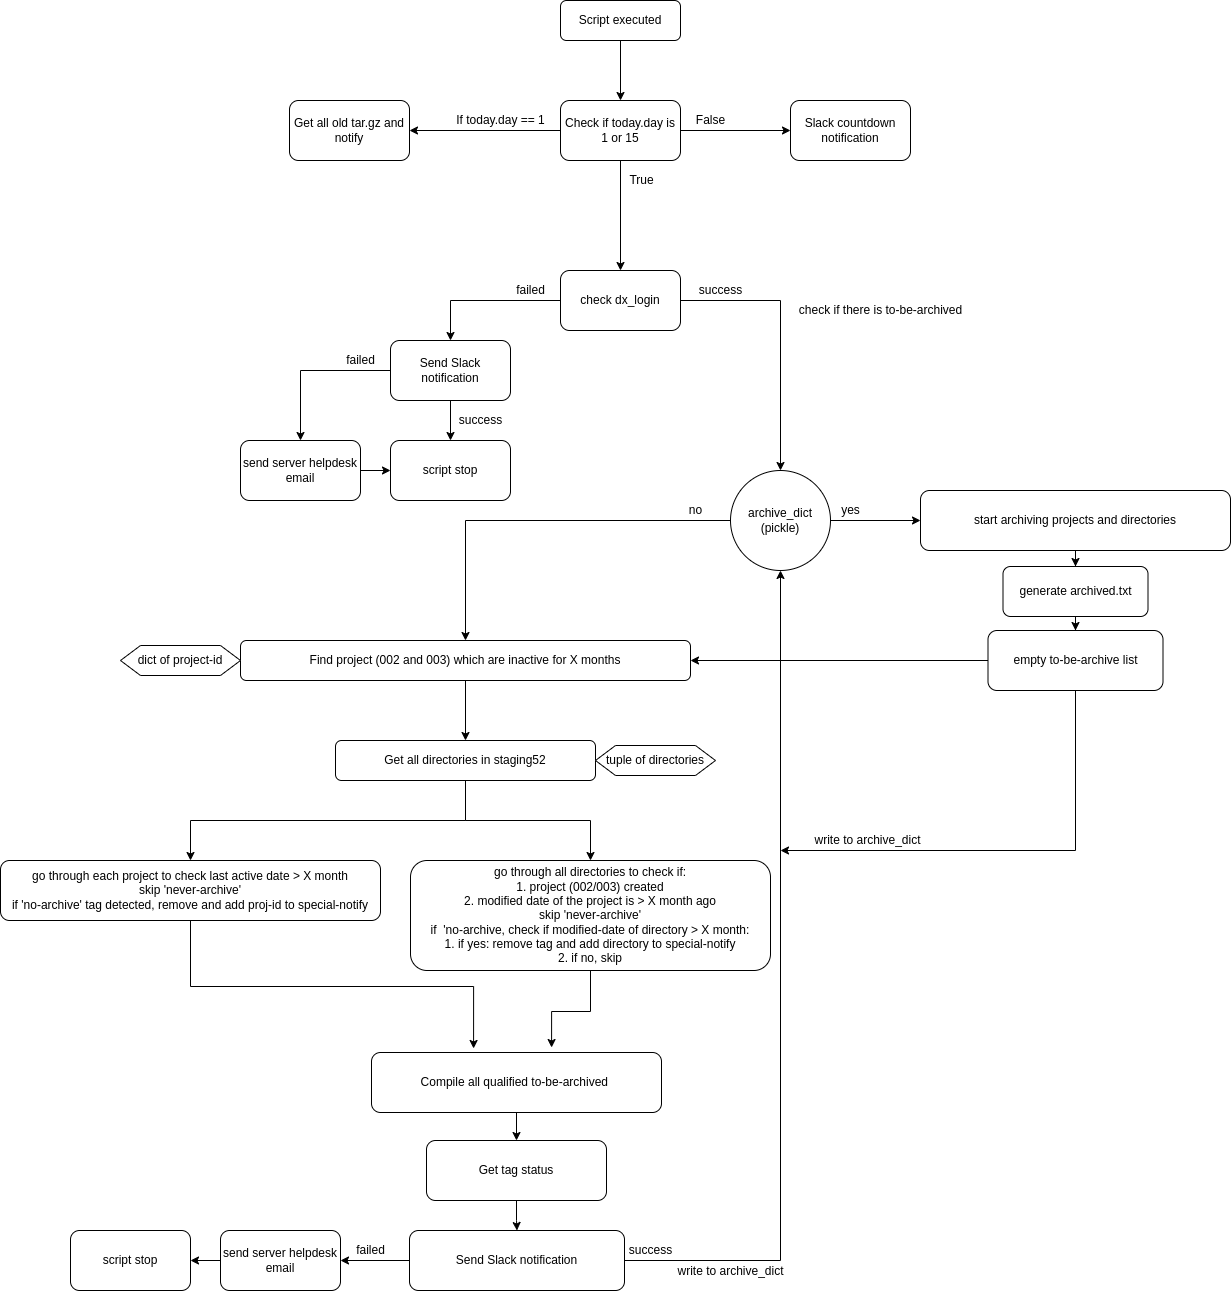

The diagram above was exported from draw.io. Its source (the exported page's mxGraphModel, read from the mxfile embedded in the PNG):
<mxGraphModel dx="1422" dy="1874" grid="1" gridSize="10" guides="1" tooltips="1" connect="1" arrows="1" fold="1" page="1" pageScale="1" pageWidth="827" pageHeight="1169" math="0" shadow="0">
  <root>
    <mxCell id="0" />
    <mxCell id="1" parent="0" />
    <mxCell id="ign_p1YikvgoTkjDhj74-2" value="" style="edgeStyle=orthogonalEdgeStyle;rounded=0;orthogonalLoop=1;jettySize=auto;html=1;" parent="1" source="N6YUGI8kXZV7J_8cqlZA-2" target="ign_p1YikvgoTkjDhj74-1" edge="1">
      <mxGeometry relative="1" as="geometry" />
    </mxCell>
    <mxCell id="N6YUGI8kXZV7J_8cqlZA-2" value="Script executed" style="rounded=1;whiteSpace=wrap;html=1;" parent="1" vertex="1">
      <mxGeometry x="580" y="-510" width="120" height="40" as="geometry" />
    </mxCell>
    <mxCell id="N6YUGI8kXZV7J_8cqlZA-20" value="" style="edgeStyle=orthogonalEdgeStyle;rounded=0;orthogonalLoop=1;jettySize=auto;html=1;" parent="1" source="N6YUGI8kXZV7J_8cqlZA-3" target="N6YUGI8kXZV7J_8cqlZA-5" edge="1">
      <mxGeometry relative="1" as="geometry" />
    </mxCell>
    <mxCell id="N6YUGI8kXZV7J_8cqlZA-3" value="Find project (002 and 003) which are inactive for X months" style="rounded=1;whiteSpace=wrap;html=1;" parent="1" vertex="1">
      <mxGeometry x="260" y="130" width="450" height="40" as="geometry" />
    </mxCell>
    <mxCell id="N6YUGI8kXZV7J_8cqlZA-4" value="dict of project-id" style="shape=hexagon;perimeter=hexagonPerimeter2;whiteSpace=wrap;html=1;fixedSize=1;" parent="1" vertex="1">
      <mxGeometry x="140" y="135" width="120" height="30" as="geometry" />
    </mxCell>
    <mxCell id="N6YUGI8kXZV7J_8cqlZA-25" style="edgeStyle=orthogonalEdgeStyle;rounded=0;orthogonalLoop=1;jettySize=auto;html=1;" parent="1" source="N6YUGI8kXZV7J_8cqlZA-5" target="N6YUGI8kXZV7J_8cqlZA-24" edge="1">
      <mxGeometry relative="1" as="geometry" />
    </mxCell>
    <mxCell id="N6YUGI8kXZV7J_8cqlZA-26" style="edgeStyle=orthogonalEdgeStyle;rounded=0;orthogonalLoop=1;jettySize=auto;html=1;exitX=0.5;exitY=1;exitDx=0;exitDy=0;entryX=0.5;entryY=0;entryDx=0;entryDy=0;" parent="1" source="N6YUGI8kXZV7J_8cqlZA-5" target="N6YUGI8kXZV7J_8cqlZA-8" edge="1">
      <mxGeometry relative="1" as="geometry" />
    </mxCell>
    <mxCell id="N6YUGI8kXZV7J_8cqlZA-5" value="Get all directories in staging52" style="rounded=1;whiteSpace=wrap;html=1;" parent="1" vertex="1">
      <mxGeometry x="355" y="230" width="260" height="40" as="geometry" />
    </mxCell>
    <mxCell id="N6YUGI8kXZV7J_8cqlZA-6" value="tuple of directories" style="shape=hexagon;perimeter=hexagonPerimeter2;whiteSpace=wrap;html=1;fixedSize=1;" parent="1" vertex="1">
      <mxGeometry x="615" y="235" width="120" height="30" as="geometry" />
    </mxCell>
    <mxCell id="N6YUGI8kXZV7J_8cqlZA-57" style="edgeStyle=orthogonalEdgeStyle;rounded=0;orthogonalLoop=1;jettySize=auto;html=1;entryX=0.352;entryY=-0.067;entryDx=0;entryDy=0;entryPerimeter=0;" parent="1" source="N6YUGI8kXZV7J_8cqlZA-8" target="N6YUGI8kXZV7J_8cqlZA-28" edge="1">
      <mxGeometry relative="1" as="geometry" />
    </mxCell>
    <mxCell id="N6YUGI8kXZV7J_8cqlZA-8" value="go through each project to check last active date &amp;gt; X month&lt;br&gt;skip 'never-archive'&lt;br&gt;if 'no-archive' tag detected, remove and add proj-id to special-notify" style="rounded=1;whiteSpace=wrap;html=1;" parent="1" vertex="1">
      <mxGeometry x="20" y="350" width="380" height="60" as="geometry" />
    </mxCell>
    <mxCell id="N6YUGI8kXZV7J_8cqlZA-12" style="edgeStyle=orthogonalEdgeStyle;rounded=0;orthogonalLoop=1;jettySize=auto;html=1;entryX=0.5;entryY=0;entryDx=0;entryDy=0;" parent="1" source="N6YUGI8kXZV7J_8cqlZA-9" target="N6YUGI8kXZV7J_8cqlZA-3" edge="1">
      <mxGeometry relative="1" as="geometry" />
    </mxCell>
    <mxCell id="N6YUGI8kXZV7J_8cqlZA-16" style="edgeStyle=orthogonalEdgeStyle;rounded=0;orthogonalLoop=1;jettySize=auto;html=1;" parent="1" source="N6YUGI8kXZV7J_8cqlZA-9" target="N6YUGI8kXZV7J_8cqlZA-14" edge="1">
      <mxGeometry relative="1" as="geometry" />
    </mxCell>
    <mxCell id="N6YUGI8kXZV7J_8cqlZA-9" value="archive_dict&lt;br&gt;(pickle)" style="ellipse;whiteSpace=wrap;html=1;aspect=fixed;" parent="1" vertex="1">
      <mxGeometry x="750" y="-40" width="100" height="100" as="geometry" />
    </mxCell>
    <mxCell id="N6YUGI8kXZV7J_8cqlZA-11" value="check if there is to-be-archived" style="text;html=1;align=center;verticalAlign=middle;resizable=0;points=[];autosize=1;strokeColor=none;fillColor=none;" parent="1" vertex="1">
      <mxGeometry x="810" y="-210" width="180" height="20" as="geometry" />
    </mxCell>
    <mxCell id="N6YUGI8kXZV7J_8cqlZA-13" value="no" style="text;html=1;align=center;verticalAlign=middle;resizable=0;points=[];autosize=1;strokeColor=none;fillColor=none;" parent="1" vertex="1">
      <mxGeometry x="700" y="-10" width="30" height="20" as="geometry" />
    </mxCell>
    <mxCell id="N6YUGI8kXZV7J_8cqlZA-18" style="edgeStyle=orthogonalEdgeStyle;rounded=0;orthogonalLoop=1;jettySize=auto;html=1;" parent="1" source="N6YUGI8kXZV7J_8cqlZA-14" target="N6YUGI8kXZV7J_8cqlZA-17" edge="1">
      <mxGeometry relative="1" as="geometry" />
    </mxCell>
    <mxCell id="N6YUGI8kXZV7J_8cqlZA-14" value="start archiving projects and directories" style="rounded=1;whiteSpace=wrap;html=1;" parent="1" vertex="1">
      <mxGeometry x="940" y="-20" width="310" height="60" as="geometry" />
    </mxCell>
    <mxCell id="N6YUGI8kXZV7J_8cqlZA-66" value="" style="edgeStyle=orthogonalEdgeStyle;rounded=0;orthogonalLoop=1;jettySize=auto;html=1;" parent="1" source="N6YUGI8kXZV7J_8cqlZA-17" target="N6YUGI8kXZV7J_8cqlZA-65" edge="1">
      <mxGeometry relative="1" as="geometry" />
    </mxCell>
    <mxCell id="N6YUGI8kXZV7J_8cqlZA-17" value="generate archived.txt" style="rounded=1;whiteSpace=wrap;html=1;" parent="1" vertex="1">
      <mxGeometry x="1022.5" y="56" width="145" height="50" as="geometry" />
    </mxCell>
    <mxCell id="N6YUGI8kXZV7J_8cqlZA-58" style="edgeStyle=orthogonalEdgeStyle;rounded=0;orthogonalLoop=1;jettySize=auto;html=1;entryX=0.621;entryY=-0.083;entryDx=0;entryDy=0;entryPerimeter=0;" parent="1" source="N6YUGI8kXZV7J_8cqlZA-24" target="N6YUGI8kXZV7J_8cqlZA-28" edge="1">
      <mxGeometry relative="1" as="geometry" />
    </mxCell>
    <mxCell id="N6YUGI8kXZV7J_8cqlZA-24" value="go through all directories to check if:&lt;br&gt;1. project (002/003) created&lt;br&gt;2. modified date of the project is &amp;gt; X month ago&lt;br&gt;skip 'never-archive'&lt;br&gt;if&amp;nbsp; 'no-archive, check if modified-date of directory &amp;gt; X month:&lt;br&gt;1. if yes: remove tag and add directory to special-notify&lt;br&gt;2. if no, skip" style="rounded=1;whiteSpace=wrap;html=1;" parent="1" vertex="1">
      <mxGeometry x="430" y="350" width="360" height="110" as="geometry" />
    </mxCell>
    <mxCell id="D2KRCf1VRmRQo4rFFelk-3" value="" style="edgeStyle=orthogonalEdgeStyle;rounded=0;orthogonalLoop=1;jettySize=auto;html=1;" parent="1" source="N6YUGI8kXZV7J_8cqlZA-28" target="D2KRCf1VRmRQo4rFFelk-2" edge="1">
      <mxGeometry relative="1" as="geometry" />
    </mxCell>
    <mxCell id="N6YUGI8kXZV7J_8cqlZA-28" value="Compile all qualified to-be-archived&amp;nbsp;" style="rounded=1;whiteSpace=wrap;html=1;" parent="1" vertex="1">
      <mxGeometry x="391" y="542" width="290" height="60" as="geometry" />
    </mxCell>
    <mxCell id="N6YUGI8kXZV7J_8cqlZA-60" value="" style="edgeStyle=orthogonalEdgeStyle;rounded=0;orthogonalLoop=1;jettySize=auto;html=1;" parent="1" source="N6YUGI8kXZV7J_8cqlZA-31" target="N6YUGI8kXZV7J_8cqlZA-38" edge="1">
      <mxGeometry relative="1" as="geometry" />
    </mxCell>
    <mxCell id="N6YUGI8kXZV7J_8cqlZA-62" style="edgeStyle=orthogonalEdgeStyle;rounded=0;orthogonalLoop=1;jettySize=auto;html=1;entryX=0.5;entryY=1;entryDx=0;entryDy=0;" parent="1" source="N6YUGI8kXZV7J_8cqlZA-31" target="N6YUGI8kXZV7J_8cqlZA-9" edge="1">
      <mxGeometry relative="1" as="geometry">
        <mxPoint x="800" y="240" as="targetPoint" />
      </mxGeometry>
    </mxCell>
    <mxCell id="N6YUGI8kXZV7J_8cqlZA-31" value="Send Slack notification" style="rounded=1;whiteSpace=wrap;html=1;" parent="1" vertex="1">
      <mxGeometry x="429" y="720" width="215" height="60" as="geometry" />
    </mxCell>
    <mxCell id="N6YUGI8kXZV7J_8cqlZA-35" value="write to archive_dict" style="text;html=1;align=center;verticalAlign=middle;resizable=0;points=[];autosize=1;strokeColor=none;fillColor=none;" parent="1" vertex="1">
      <mxGeometry x="690" y="751" width="120" height="20" as="geometry" />
    </mxCell>
    <mxCell id="N6YUGI8kXZV7J_8cqlZA-37" value="failed" style="text;html=1;align=center;verticalAlign=middle;resizable=0;points=[];autosize=1;strokeColor=none;fillColor=none;" parent="1" vertex="1">
      <mxGeometry x="370" y="730" width="40" height="20" as="geometry" />
    </mxCell>
    <mxCell id="D2KRCf1VRmRQo4rFFelk-5" value="" style="edgeStyle=orthogonalEdgeStyle;rounded=0;orthogonalLoop=1;jettySize=auto;html=1;" parent="1" source="N6YUGI8kXZV7J_8cqlZA-38" target="N6YUGI8kXZV7J_8cqlZA-41" edge="1">
      <mxGeometry relative="1" as="geometry" />
    </mxCell>
    <mxCell id="N6YUGI8kXZV7J_8cqlZA-38" value="send server helpdesk email" style="rounded=1;whiteSpace=wrap;html=1;" parent="1" vertex="1">
      <mxGeometry x="240" y="720" width="120" height="60" as="geometry" />
    </mxCell>
    <mxCell id="N6YUGI8kXZV7J_8cqlZA-39" value="yes" style="text;html=1;align=center;verticalAlign=middle;resizable=0;points=[];autosize=1;strokeColor=none;fillColor=none;" parent="1" vertex="1">
      <mxGeometry x="855" y="-10" width="30" height="20" as="geometry" />
    </mxCell>
    <mxCell id="N6YUGI8kXZV7J_8cqlZA-41" value="script stop" style="rounded=1;whiteSpace=wrap;html=1;" parent="1" vertex="1">
      <mxGeometry x="90" y="720" width="120" height="60" as="geometry" />
    </mxCell>
    <mxCell id="N6YUGI8kXZV7J_8cqlZA-45" style="edgeStyle=orthogonalEdgeStyle;rounded=0;orthogonalLoop=1;jettySize=auto;html=1;entryX=0.5;entryY=0;entryDx=0;entryDy=0;" parent="1" source="N6YUGI8kXZV7J_8cqlZA-43" target="N6YUGI8kXZV7J_8cqlZA-9" edge="1">
      <mxGeometry relative="1" as="geometry" />
    </mxCell>
    <mxCell id="N6YUGI8kXZV7J_8cqlZA-47" style="edgeStyle=orthogonalEdgeStyle;rounded=0;orthogonalLoop=1;jettySize=auto;html=1;" parent="1" source="N6YUGI8kXZV7J_8cqlZA-43" edge="1">
      <mxGeometry relative="1" as="geometry">
        <mxPoint x="470" y="-170" as="targetPoint" />
      </mxGeometry>
    </mxCell>
    <mxCell id="N6YUGI8kXZV7J_8cqlZA-43" value="check dx_login" style="rounded=1;whiteSpace=wrap;html=1;" parent="1" vertex="1">
      <mxGeometry x="580" y="-240" width="120" height="60" as="geometry" />
    </mxCell>
    <mxCell id="N6YUGI8kXZV7J_8cqlZA-46" value="success" style="text;html=1;align=center;verticalAlign=middle;resizable=0;points=[];autosize=1;strokeColor=none;fillColor=none;" parent="1" vertex="1">
      <mxGeometry x="710" y="-230" width="60" height="20" as="geometry" />
    </mxCell>
    <mxCell id="N6YUGI8kXZV7J_8cqlZA-48" value="failed" style="text;html=1;align=center;verticalAlign=middle;resizable=0;points=[];autosize=1;strokeColor=none;fillColor=none;" parent="1" vertex="1">
      <mxGeometry x="530" y="-230" width="40" height="20" as="geometry" />
    </mxCell>
    <mxCell id="N6YUGI8kXZV7J_8cqlZA-50" style="edgeStyle=orthogonalEdgeStyle;rounded=0;orthogonalLoop=1;jettySize=auto;html=1;" parent="1" source="N6YUGI8kXZV7J_8cqlZA-49" target="N6YUGI8kXZV7J_8cqlZA-51" edge="1">
      <mxGeometry relative="1" as="geometry">
        <mxPoint x="560" y="-90" as="targetPoint" />
      </mxGeometry>
    </mxCell>
    <mxCell id="N6YUGI8kXZV7J_8cqlZA-52" style="edgeStyle=orthogonalEdgeStyle;rounded=0;orthogonalLoop=1;jettySize=auto;html=1;entryX=0.5;entryY=0;entryDx=0;entryDy=0;" parent="1" source="N6YUGI8kXZV7J_8cqlZA-49" target="N6YUGI8kXZV7J_8cqlZA-54" edge="1">
      <mxGeometry relative="1" as="geometry">
        <mxPoint x="310" y="-140" as="targetPoint" />
      </mxGeometry>
    </mxCell>
    <mxCell id="N6YUGI8kXZV7J_8cqlZA-49" value="Send Slack notification" style="rounded=1;whiteSpace=wrap;html=1;" parent="1" vertex="1">
      <mxGeometry x="410" y="-170" width="120" height="60" as="geometry" />
    </mxCell>
    <mxCell id="N6YUGI8kXZV7J_8cqlZA-51" value="script stop" style="rounded=1;whiteSpace=wrap;html=1;" parent="1" vertex="1">
      <mxGeometry x="410" y="-70" width="120" height="60" as="geometry" />
    </mxCell>
    <mxCell id="N6YUGI8kXZV7J_8cqlZA-53" value="failed" style="text;html=1;align=center;verticalAlign=middle;resizable=0;points=[];autosize=1;strokeColor=none;fillColor=none;" parent="1" vertex="1">
      <mxGeometry x="360" y="-160" width="40" height="20" as="geometry" />
    </mxCell>
    <mxCell id="N6YUGI8kXZV7J_8cqlZA-55" style="edgeStyle=orthogonalEdgeStyle;rounded=0;orthogonalLoop=1;jettySize=auto;html=1;entryX=0;entryY=0.5;entryDx=0;entryDy=0;" parent="1" source="N6YUGI8kXZV7J_8cqlZA-54" target="N6YUGI8kXZV7J_8cqlZA-51" edge="1">
      <mxGeometry relative="1" as="geometry" />
    </mxCell>
    <mxCell id="N6YUGI8kXZV7J_8cqlZA-54" value="send server helpdesk email" style="rounded=1;whiteSpace=wrap;html=1;" parent="1" vertex="1">
      <mxGeometry x="260" y="-70" width="120" height="60" as="geometry" />
    </mxCell>
    <mxCell id="N6YUGI8kXZV7J_8cqlZA-56" value="success" style="text;html=1;align=center;verticalAlign=middle;resizable=0;points=[];autosize=1;strokeColor=none;fillColor=none;" parent="1" vertex="1">
      <mxGeometry x="470" y="-100" width="60" height="20" as="geometry" />
    </mxCell>
    <mxCell id="N6YUGI8kXZV7J_8cqlZA-64" value="success" style="text;html=1;align=center;verticalAlign=middle;resizable=0;points=[];autosize=1;strokeColor=none;fillColor=none;" parent="1" vertex="1">
      <mxGeometry x="640" y="730" width="60" height="20" as="geometry" />
    </mxCell>
    <mxCell id="N6YUGI8kXZV7J_8cqlZA-67" style="edgeStyle=orthogonalEdgeStyle;rounded=0;orthogonalLoop=1;jettySize=auto;html=1;entryX=1;entryY=0.5;entryDx=0;entryDy=0;" parent="1" source="N6YUGI8kXZV7J_8cqlZA-65" target="N6YUGI8kXZV7J_8cqlZA-3" edge="1">
      <mxGeometry relative="1" as="geometry">
        <mxPoint x="800" y="210" as="targetPoint" />
      </mxGeometry>
    </mxCell>
    <mxCell id="D2KRCf1VRmRQo4rFFelk-6" style="edgeStyle=orthogonalEdgeStyle;rounded=0;orthogonalLoop=1;jettySize=auto;html=1;" parent="1" source="N6YUGI8kXZV7J_8cqlZA-65" edge="1">
      <mxGeometry relative="1" as="geometry">
        <mxPoint x="800" y="340" as="targetPoint" />
        <Array as="points">
          <mxPoint x="1095" y="340" />
        </Array>
      </mxGeometry>
    </mxCell>
    <mxCell id="N6YUGI8kXZV7J_8cqlZA-65" value="empty to-be-archive list" style="rounded=1;whiteSpace=wrap;html=1;" parent="1" vertex="1">
      <mxGeometry x="1007.5" y="120" width="175" height="60" as="geometry" />
    </mxCell>
    <mxCell id="N6YUGI8kXZV7J_8cqlZA-68" value="write to archive_dict" style="text;html=1;align=center;verticalAlign=middle;resizable=0;points=[];autosize=1;strokeColor=none;fillColor=none;" parent="1" vertex="1">
      <mxGeometry x="827" y="320" width="120" height="20" as="geometry" />
    </mxCell>
    <mxCell id="ign_p1YikvgoTkjDhj74-8" value="" style="edgeStyle=orthogonalEdgeStyle;rounded=0;orthogonalLoop=1;jettySize=auto;html=1;" parent="1" source="D2KRCf1VRmRQo4rFFelk-2" target="N6YUGI8kXZV7J_8cqlZA-31" edge="1">
      <mxGeometry relative="1" as="geometry" />
    </mxCell>
    <mxCell id="D2KRCf1VRmRQo4rFFelk-2" value="Get tag status" style="rounded=1;whiteSpace=wrap;html=1;" parent="1" vertex="1">
      <mxGeometry x="446" y="630" width="180" height="60" as="geometry" />
    </mxCell>
    <mxCell id="ign_p1YikvgoTkjDhj74-3" value="" style="edgeStyle=orthogonalEdgeStyle;rounded=0;orthogonalLoop=1;jettySize=auto;html=1;" parent="1" source="ign_p1YikvgoTkjDhj74-1" target="N6YUGI8kXZV7J_8cqlZA-43" edge="1">
      <mxGeometry relative="1" as="geometry" />
    </mxCell>
    <mxCell id="ign_p1YikvgoTkjDhj74-5" value="" style="edgeStyle=orthogonalEdgeStyle;rounded=0;orthogonalLoop=1;jettySize=auto;html=1;" parent="1" source="ign_p1YikvgoTkjDhj74-1" target="ign_p1YikvgoTkjDhj74-4" edge="1">
      <mxGeometry relative="1" as="geometry" />
    </mxCell>
    <mxCell id="eVH9gthjL_FfKD-7Zd7r-2" value="" style="edgeStyle=orthogonalEdgeStyle;rounded=0;orthogonalLoop=1;jettySize=auto;html=1;" edge="1" parent="1" source="ign_p1YikvgoTkjDhj74-1" target="eVH9gthjL_FfKD-7Zd7r-1">
      <mxGeometry relative="1" as="geometry" />
    </mxCell>
    <mxCell id="ign_p1YikvgoTkjDhj74-1" value="Check if today.day is 1 or 15" style="rounded=1;whiteSpace=wrap;html=1;" parent="1" vertex="1">
      <mxGeometry x="580" y="-410" width="120" height="60" as="geometry" />
    </mxCell>
    <mxCell id="ign_p1YikvgoTkjDhj74-4" value="Slack countdown notification" style="rounded=1;whiteSpace=wrap;html=1;" parent="1" vertex="1">
      <mxGeometry x="810" y="-410" width="120" height="60" as="geometry" />
    </mxCell>
    <mxCell id="ign_p1YikvgoTkjDhj74-6" value="False" style="text;html=1;align=center;verticalAlign=middle;resizable=0;points=[];autosize=1;strokeColor=none;fillColor=none;" parent="1" vertex="1">
      <mxGeometry x="710" y="-400" width="40" height="20" as="geometry" />
    </mxCell>
    <mxCell id="ign_p1YikvgoTkjDhj74-7" value="True" style="text;html=1;align=center;verticalAlign=middle;resizable=0;points=[];autosize=1;strokeColor=none;fillColor=none;" parent="1" vertex="1">
      <mxGeometry x="641" y="-340" width="40" height="20" as="geometry" />
    </mxCell>
    <mxCell id="eVH9gthjL_FfKD-7Zd7r-1" value="Get all old tar.gz and notify" style="rounded=1;whiteSpace=wrap;html=1;" vertex="1" parent="1">
      <mxGeometry x="309" y="-410" width="120" height="60" as="geometry" />
    </mxCell>
    <mxCell id="eVH9gthjL_FfKD-7Zd7r-3" value="If today.day == 1" style="text;html=1;align=center;verticalAlign=middle;resizable=0;points=[];autosize=1;strokeColor=none;fillColor=none;" vertex="1" parent="1">
      <mxGeometry x="470" y="-400" width="100" height="20" as="geometry" />
    </mxCell>
  </root>
</mxGraphModel>